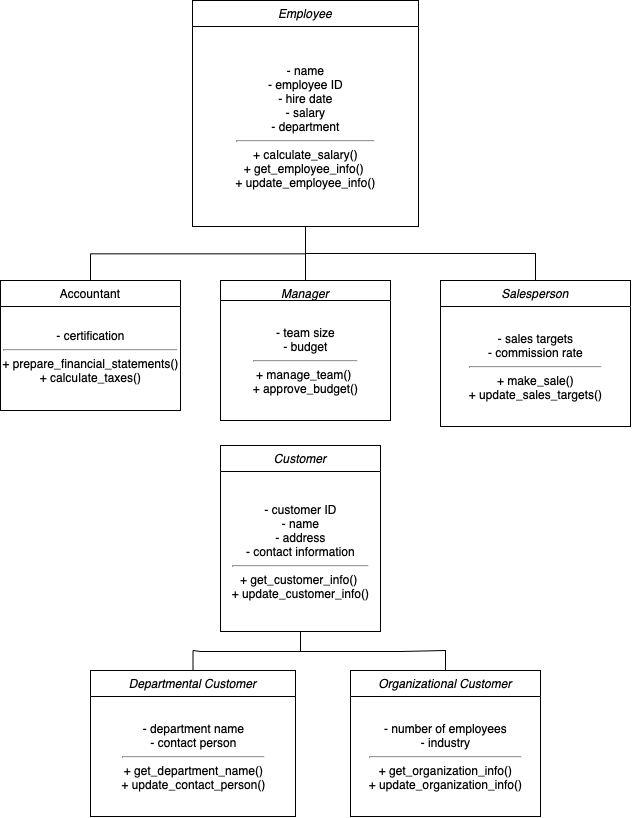

The diagram above was exported from draw.io. Its source (the exported page's mxGraphModel, read from the mxfile embedded in the PNG):
<mxGraphModel dx="627" dy="1025" grid="1" gridSize="10" guides="1" tooltips="1" connect="1" arrows="1" fold="1" page="1" pageScale="1" pageWidth="827" pageHeight="1169" math="0" shadow="0">
  <root>
    <mxCell id="WIyWlLk6GJQsqaUBKTNV-0" />
    <mxCell id="WIyWlLk6GJQsqaUBKTNV-1" parent="WIyWlLk6GJQsqaUBKTNV-0" />
    <mxCell id="ImCWj6tuArL5rlvdLwKR-2" value="" style="edgeStyle=orthogonalEdgeStyle;rounded=0;orthogonalLoop=1;jettySize=auto;html=1;endArrow=none;endFill=0;" edge="1" parent="WIyWlLk6GJQsqaUBKTNV-1" source="zkfFHV4jXpPFQw0GAbJ--0" target="ImCWj6tuArL5rlvdLwKR-1">
      <mxGeometry relative="1" as="geometry" />
    </mxCell>
    <mxCell id="ImCWj6tuArL5rlvdLwKR-5" style="edgeStyle=orthogonalEdgeStyle;rounded=0;orthogonalLoop=1;jettySize=auto;html=1;endArrow=none;endFill=0;exitX=0.5;exitY=1;exitDx=0;exitDy=0;" edge="1" parent="WIyWlLk6GJQsqaUBKTNV-1" source="zkfFHV4jXpPFQw0GAbJ--0" target="ImCWj6tuArL5rlvdLwKR-3">
      <mxGeometry relative="1" as="geometry" />
    </mxCell>
    <mxCell id="zkfFHV4jXpPFQw0GAbJ--0" value="Employee" style="swimlane;fontStyle=2;align=center;verticalAlign=top;childLayout=stackLayout;horizontal=1;startSize=26;horizontalStack=0;resizeParent=1;resizeLast=0;collapsible=1;marginBottom=0;rounded=0;shadow=0;strokeWidth=1;" parent="WIyWlLk6GJQsqaUBKTNV-1" vertex="1">
      <mxGeometry x="192" y="70" width="226" height="226" as="geometry">
        <mxRectangle x="230" y="140" width="160" height="26" as="alternateBounds" />
      </mxGeometry>
    </mxCell>
    <mxCell id="ImCWj6tuArL5rlvdLwKR-11" value="- name&lt;br&gt;- employee ID&lt;br&gt;- hire date&lt;br&gt;- salary&lt;br&gt;- department&lt;br&gt;&lt;hr&gt;+&amp;nbsp;calculate_salary()&lt;br&gt;+ get_employee_info() &lt;br&gt;+ update_employee_info()" style="text;html=1;align=center;verticalAlign=middle;resizable=0;points=[];autosize=1;strokeColor=none;fillColor=none;" vertex="1" parent="zkfFHV4jXpPFQw0GAbJ--0">
      <mxGeometry y="26" width="226" height="200" as="geometry" />
    </mxCell>
    <mxCell id="zkfFHV4jXpPFQw0GAbJ--6" value="Accountant" style="swimlane;fontStyle=0;align=center;verticalAlign=top;childLayout=stackLayout;horizontal=1;startSize=26;horizontalStack=0;resizeParent=1;resizeLast=0;collapsible=1;marginBottom=0;rounded=0;shadow=0;strokeWidth=1;" parent="WIyWlLk6GJQsqaUBKTNV-1" vertex="1">
      <mxGeometry y="350" width="180" height="130" as="geometry">
        <mxRectangle x="130" y="380" width="160" height="26" as="alternateBounds" />
      </mxGeometry>
    </mxCell>
    <mxCell id="ImCWj6tuArL5rlvdLwKR-12" value="-&amp;nbsp;certification&lt;br&gt;&lt;hr&gt;+ prepare_financial_statements() &lt;br&gt;+ calculate_taxes()" style="text;html=1;align=center;verticalAlign=middle;resizable=0;points=[];autosize=1;strokeColor=none;fillColor=none;" vertex="1" parent="zkfFHV4jXpPFQw0GAbJ--6">
      <mxGeometry y="26" width="180" height="100" as="geometry" />
    </mxCell>
    <mxCell id="zkfFHV4jXpPFQw0GAbJ--12" value="" style="endArrow=none;endSize=10;endFill=0;shadow=0;strokeWidth=1;rounded=0;edgeStyle=elbowEdgeStyle;elbow=vertical;" parent="WIyWlLk6GJQsqaUBKTNV-1" source="zkfFHV4jXpPFQw0GAbJ--6" target="zkfFHV4jXpPFQw0GAbJ--0" edge="1">
      <mxGeometry width="160" relative="1" as="geometry">
        <mxPoint x="200" y="203" as="sourcePoint" />
        <mxPoint x="200" y="203" as="targetPoint" />
      </mxGeometry>
    </mxCell>
    <mxCell id="ImCWj6tuArL5rlvdLwKR-1" value="Manager" style="swimlane;fontStyle=2;align=center;verticalAlign=top;childLayout=stackLayout;horizontal=1;startSize=20;horizontalStack=0;resizeParent=1;resizeLast=0;collapsible=1;marginBottom=0;rounded=0;shadow=0;strokeWidth=1;" vertex="1" parent="WIyWlLk6GJQsqaUBKTNV-1">
      <mxGeometry x="220" y="350" width="170" height="140" as="geometry">
        <mxRectangle x="230" y="140" width="160" height="26" as="alternateBounds" />
      </mxGeometry>
    </mxCell>
    <mxCell id="ImCWj6tuArL5rlvdLwKR-15" value="- team size&lt;br&gt;- budget&lt;br&gt;&lt;hr&gt;+ manage_team() &lt;br&gt;+ approve_budget()" style="text;html=1;align=center;verticalAlign=middle;resizable=0;points=[];autosize=1;strokeColor=none;fillColor=none;" vertex="1" parent="ImCWj6tuArL5rlvdLwKR-1">
      <mxGeometry y="20" width="170" height="120" as="geometry" />
    </mxCell>
    <mxCell id="ImCWj6tuArL5rlvdLwKR-3" value="Salesperson" style="swimlane;fontStyle=2;align=center;verticalAlign=top;childLayout=stackLayout;horizontal=1;startSize=26;horizontalStack=0;resizeParent=1;resizeLast=0;collapsible=1;marginBottom=0;rounded=0;shadow=0;strokeWidth=1;" vertex="1" parent="WIyWlLk6GJQsqaUBKTNV-1">
      <mxGeometry x="440" y="350" width="190" height="146" as="geometry">
        <mxRectangle x="230" y="140" width="160" height="26" as="alternateBounds" />
      </mxGeometry>
    </mxCell>
    <mxCell id="ImCWj6tuArL5rlvdLwKR-16" value="- sales targets&lt;br&gt;- commission rate&lt;br&gt;&lt;hr&gt;+ make_sale()&lt;br&gt;+ update_sales_targets()" style="text;html=1;align=center;verticalAlign=middle;resizable=0;points=[];autosize=1;strokeColor=none;fillColor=none;" vertex="1" parent="ImCWj6tuArL5rlvdLwKR-3">
      <mxGeometry y="26" width="190" height="120" as="geometry" />
    </mxCell>
    <mxCell id="ImCWj6tuArL5rlvdLwKR-8" value="" style="edgeStyle=orthogonalEdgeStyle;rounded=0;orthogonalLoop=1;jettySize=auto;html=1;endArrow=none;endFill=0;" edge="1" parent="WIyWlLk6GJQsqaUBKTNV-1" source="ImCWj6tuArL5rlvdLwKR-6" target="ImCWj6tuArL5rlvdLwKR-7">
      <mxGeometry relative="1" as="geometry" />
    </mxCell>
    <mxCell id="ImCWj6tuArL5rlvdLwKR-10" value="" style="edgeStyle=orthogonalEdgeStyle;rounded=0;orthogonalLoop=1;jettySize=auto;html=1;endArrow=none;endFill=0;" edge="1" parent="WIyWlLk6GJQsqaUBKTNV-1" source="ImCWj6tuArL5rlvdLwKR-6" target="ImCWj6tuArL5rlvdLwKR-9">
      <mxGeometry relative="1" as="geometry" />
    </mxCell>
    <mxCell id="ImCWj6tuArL5rlvdLwKR-6" value="Customer" style="swimlane;fontStyle=2;align=center;verticalAlign=top;childLayout=stackLayout;horizontal=1;startSize=26;horizontalStack=0;resizeParent=1;resizeLast=0;collapsible=1;marginBottom=0;rounded=0;shadow=0;strokeWidth=1;" vertex="1" parent="WIyWlLk6GJQsqaUBKTNV-1">
      <mxGeometry x="220" y="515" width="160" height="186" as="geometry">
        <mxRectangle x="230" y="140" width="160" height="26" as="alternateBounds" />
      </mxGeometry>
    </mxCell>
    <mxCell id="ImCWj6tuArL5rlvdLwKR-17" value="- customer ID&lt;br&gt;- name&lt;br&gt;- address&lt;br&gt;- contact information&lt;br&gt;&lt;hr&gt;+ get_customer_info() &lt;br&gt;+ update_customer_info()" style="text;html=1;align=center;verticalAlign=middle;resizable=0;points=[];autosize=1;strokeColor=none;fillColor=none;" vertex="1" parent="ImCWj6tuArL5rlvdLwKR-6">
      <mxGeometry y="26" width="160" height="160" as="geometry" />
    </mxCell>
    <mxCell id="ImCWj6tuArL5rlvdLwKR-7" value="Departmental Customer " style="swimlane;fontStyle=2;align=center;verticalAlign=top;childLayout=stackLayout;horizontal=1;startSize=26;horizontalStack=0;resizeParent=1;resizeLast=0;collapsible=1;marginBottom=0;rounded=0;shadow=0;strokeWidth=1;" vertex="1" parent="WIyWlLk6GJQsqaUBKTNV-1">
      <mxGeometry x="90" y="740" width="205" height="146" as="geometry">
        <mxRectangle x="230" y="140" width="160" height="26" as="alternateBounds" />
      </mxGeometry>
    </mxCell>
    <mxCell id="ImCWj6tuArL5rlvdLwKR-18" value="- department name&lt;br&gt;- contact person&lt;br&gt;&lt;hr&gt;+ get_department_name()&lt;br&gt;+ update_contact_person()" style="text;html=1;align=center;verticalAlign=middle;resizable=0;points=[];autosize=1;strokeColor=none;fillColor=none;" vertex="1" parent="ImCWj6tuArL5rlvdLwKR-7">
      <mxGeometry y="26" width="205" height="120" as="geometry" />
    </mxCell>
    <mxCell id="ImCWj6tuArL5rlvdLwKR-9" value="Organizational Customer " style="swimlane;fontStyle=2;align=center;verticalAlign=top;childLayout=stackLayout;horizontal=1;startSize=26;horizontalStack=0;resizeParent=1;resizeLast=0;collapsible=1;marginBottom=0;rounded=0;shadow=0;strokeWidth=1;" vertex="1" parent="WIyWlLk6GJQsqaUBKTNV-1">
      <mxGeometry x="350" y="740" width="190" height="146" as="geometry">
        <mxRectangle x="230" y="140" width="160" height="26" as="alternateBounds" />
      </mxGeometry>
    </mxCell>
    <mxCell id="ImCWj6tuArL5rlvdLwKR-19" value="- number of employees&lt;br&gt;- industry&lt;br&gt;&lt;hr&gt;+ get_organization_info()&lt;br&gt;+ update_organization_info()" style="text;html=1;align=center;verticalAlign=middle;resizable=0;points=[];autosize=1;strokeColor=none;fillColor=none;" vertex="1" parent="ImCWj6tuArL5rlvdLwKR-9">
      <mxGeometry y="26" width="190" height="120" as="geometry" />
    </mxCell>
  </root>
</mxGraphModel>